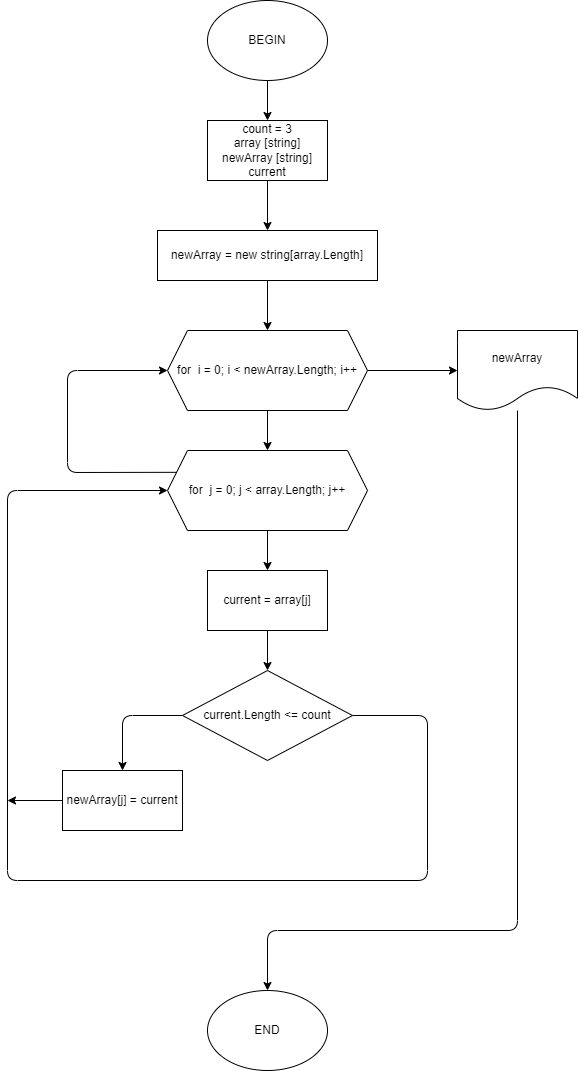

The diagram above was exported from draw.io. Its source (the exported page's mxGraphModel, read from the mxfile embedded in the PNG):
<mxGraphModel dx="1118" dy="790" grid="1" gridSize="10" guides="1" tooltips="1" connect="1" arrows="1" fold="1" page="1" pageScale="1" pageWidth="827" pageHeight="1169" math="0" shadow="0">
  <root>
    <mxCell id="0" />
    <mxCell id="1" parent="0" />
    <mxCell id="5" style="edgeStyle=none;html=1;exitX=0.5;exitY=1;exitDx=0;exitDy=0;entryX=0.5;entryY=0;entryDx=0;entryDy=0;" edge="1" parent="1" source="2" target="4">
      <mxGeometry relative="1" as="geometry" />
    </mxCell>
    <mxCell id="2" value="BEGIN" style="ellipse;whiteSpace=wrap;html=1;" vertex="1" parent="1">
      <mxGeometry x="360" y="20" width="120" height="80" as="geometry" />
    </mxCell>
    <mxCell id="3" value="END" style="ellipse;whiteSpace=wrap;html=1;" vertex="1" parent="1">
      <mxGeometry x="360" y="1010" width="120" height="80" as="geometry" />
    </mxCell>
    <mxCell id="10" style="edgeStyle=none;html=1;exitX=0.5;exitY=1;exitDx=0;exitDy=0;entryX=0.5;entryY=0;entryDx=0;entryDy=0;" edge="1" parent="1" source="4" target="9">
      <mxGeometry relative="1" as="geometry" />
    </mxCell>
    <mxCell id="4" value="count = 3&lt;br&gt;array [string]&lt;br&gt;newArray [string]&lt;br&gt;current" style="rounded=0;whiteSpace=wrap;html=1;" vertex="1" parent="1">
      <mxGeometry x="360" y="140" width="120" height="60" as="geometry" />
    </mxCell>
    <mxCell id="13" style="edgeStyle=none;html=1;exitX=0.5;exitY=1;exitDx=0;exitDy=0;entryX=0.5;entryY=0;entryDx=0;entryDy=0;" edge="1" parent="1" source="9" target="11">
      <mxGeometry relative="1" as="geometry" />
    </mxCell>
    <mxCell id="9" value="newArray = new string[array.Length]" style="rounded=0;whiteSpace=wrap;html=1;" vertex="1" parent="1">
      <mxGeometry x="310" y="250" width="220" height="50" as="geometry" />
    </mxCell>
    <mxCell id="16" style="edgeStyle=none;html=1;exitX=0.5;exitY=1;exitDx=0;exitDy=0;entryX=0.5;entryY=0;entryDx=0;entryDy=0;" edge="1" parent="1" source="11" target="15">
      <mxGeometry relative="1" as="geometry" />
    </mxCell>
    <mxCell id="28" style="edgeStyle=none;html=1;exitX=1;exitY=0.5;exitDx=0;exitDy=0;entryX=0;entryY=0.5;entryDx=0;entryDy=0;" edge="1" parent="1" source="11" target="26">
      <mxGeometry relative="1" as="geometry" />
    </mxCell>
    <mxCell id="11" value="for&amp;nbsp; i = 0; i &amp;lt; newArray.Length; i++" style="shape=hexagon;perimeter=hexagonPerimeter2;whiteSpace=wrap;html=1;fixedSize=1;" vertex="1" parent="1">
      <mxGeometry x="320" y="350" width="200" height="80" as="geometry" />
    </mxCell>
    <mxCell id="17" style="edgeStyle=none;html=1;exitX=0;exitY=0.25;exitDx=0;exitDy=0;entryX=0;entryY=0.5;entryDx=0;entryDy=0;" edge="1" parent="1" source="15" target="11">
      <mxGeometry relative="1" as="geometry">
        <Array as="points">
          <mxPoint x="220" y="492" />
          <mxPoint x="220" y="390" />
        </Array>
      </mxGeometry>
    </mxCell>
    <mxCell id="19" style="edgeStyle=none;html=1;exitX=0.5;exitY=1;exitDx=0;exitDy=0;entryX=0.5;entryY=0;entryDx=0;entryDy=0;" edge="1" parent="1" source="15" target="18">
      <mxGeometry relative="1" as="geometry" />
    </mxCell>
    <mxCell id="15" value="for&amp;nbsp; j = 0; j &amp;lt; array.Length; j++" style="shape=hexagon;perimeter=hexagonPerimeter2;whiteSpace=wrap;html=1;fixedSize=1;" vertex="1" parent="1">
      <mxGeometry x="320" y="470" width="200" height="80" as="geometry" />
    </mxCell>
    <mxCell id="21" style="edgeStyle=none;html=1;exitX=0.5;exitY=1;exitDx=0;exitDy=0;entryX=0.5;entryY=0;entryDx=0;entryDy=0;" edge="1" parent="1" source="18" target="20">
      <mxGeometry relative="1" as="geometry" />
    </mxCell>
    <mxCell id="18" value="current = array[j]" style="rounded=0;whiteSpace=wrap;html=1;" vertex="1" parent="1">
      <mxGeometry x="360" y="590" width="120" height="60" as="geometry" />
    </mxCell>
    <mxCell id="23" style="edgeStyle=none;html=1;exitX=0;exitY=0.5;exitDx=0;exitDy=0;entryX=0.5;entryY=0;entryDx=0;entryDy=0;" edge="1" parent="1" source="20" target="22">
      <mxGeometry relative="1" as="geometry">
        <Array as="points">
          <mxPoint x="275" y="735" />
        </Array>
      </mxGeometry>
    </mxCell>
    <mxCell id="24" style="edgeStyle=none;html=1;exitX=1;exitY=0.5;exitDx=0;exitDy=0;entryX=0;entryY=0.5;entryDx=0;entryDy=0;" edge="1" parent="1" source="20" target="15">
      <mxGeometry relative="1" as="geometry">
        <Array as="points">
          <mxPoint x="580" y="735" />
          <mxPoint x="580" y="900" />
          <mxPoint x="160" y="900" />
          <mxPoint x="160" y="510" />
        </Array>
      </mxGeometry>
    </mxCell>
    <mxCell id="20" value="current.Length &amp;lt;= count" style="rhombus;whiteSpace=wrap;html=1;" vertex="1" parent="1">
      <mxGeometry x="335" y="690" width="170" height="90" as="geometry" />
    </mxCell>
    <mxCell id="25" style="edgeStyle=none;html=1;exitX=0;exitY=0.5;exitDx=0;exitDy=0;" edge="1" parent="1" source="22">
      <mxGeometry relative="1" as="geometry">
        <mxPoint x="160" y="820" as="targetPoint" />
      </mxGeometry>
    </mxCell>
    <mxCell id="22" value="newArray[j] = current" style="rounded=0;whiteSpace=wrap;html=1;" vertex="1" parent="1">
      <mxGeometry x="215" y="790" width="120" height="60" as="geometry" />
    </mxCell>
    <mxCell id="29" style="edgeStyle=none;html=1;entryX=0.5;entryY=0;entryDx=0;entryDy=0;" edge="1" parent="1" source="26" target="3">
      <mxGeometry relative="1" as="geometry">
        <Array as="points">
          <mxPoint x="670" y="950" />
          <mxPoint x="420" y="950" />
        </Array>
      </mxGeometry>
    </mxCell>
    <mxCell id="26" value="newArray" style="shape=document;whiteSpace=wrap;html=1;boundedLbl=1;" vertex="1" parent="1">
      <mxGeometry x="610" y="350" width="120" height="80" as="geometry" />
    </mxCell>
  </root>
</mxGraphModel>